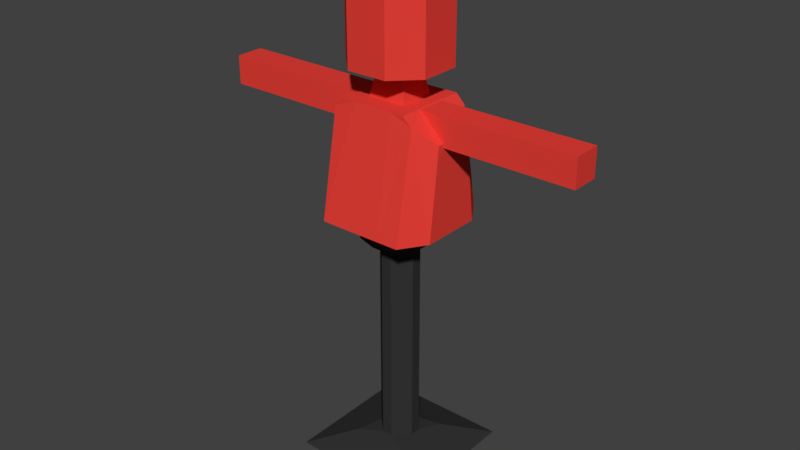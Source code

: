 # Source: dummy.blend  (saved by Blender 2.79.0; exported with 4.5.12 LTS)
import bpy
from mathutils import Matrix  # noqa: F401  (used for matrix-valued properties, if any)

bpy.ops.wm.read_factory_settings(use_empty=True)
scene = bpy.context.scene
scene.name = 'Scene'

# ---- collections
col_collection_1 = bpy.data.collections.new('Collection 1'); scene.collection.children.link(col_collection_1)

# ---- materials (node trees are filled in below, after node groups)
mat_dummystand = bpy.data.materials.new('dummyStand')
mat_dummystand.alpha_threshold = 0.0
mat_dummystand.use_transparent_shadow = False
mat_dummystand.diffuse_color = (0.0331, 0.0331, 0.0331, 1.0)
mat_dummystand.roughness = 0.5
mat_dummybody = bpy.data.materials.new('dummyBody')
mat_dummybody.alpha_threshold = 0.0
mat_dummybody.use_transparent_shadow = False
mat_dummybody.diffuse_color = (0.8, 0.05136, 0.0385, 1.0)
mat_dummybody.roughness = 0.5
mat_dummybody.line_color = (0.0, 0.0, 0.0, 1.0)

# ---- material node trees

# ---- world
world_world = bpy.data.worlds.new('World'); scene.world = world_world
world_world.color = (0.05088, 0.05088, 0.05088)
world_world.use_sun_shadow = False
world_world.sun_shadow_jitter_overblur = 0.0
world_world.cycles.sampling_method = 'MANUAL'

# ---- meshes
me_cube_001 = bpy.data.meshes.new('Cube.001')
me_cube_001.from_pydata([(0.2856, 0.2856, 0.0), (0.2856, -0.2856, 0.0), (-0.2856, 0.2856, 0.0), (-0.2856, -0.2856, 0.0), (0.02285, 0.084, 0.07), (0.084, 0.02285, 0.07), (0.126, 0.126, 0.05542), (0.084, -0.02285, 0.07), (0.02285, -0.084, 0.07), (0.126, -0.126, 0.05542), (-0.02285, -0.084, 0.07), (-0.084, -0.02285, 0.07), (-0.126, -0.126, 0.05542), (-0.084, 0.02285, 0.07), (-0.02285, 0.084, 0.07), (-0.126, 0.126, 0.05542), (0.084, 0.02285, 1.077), (0.02285, 0.084, 1.077), (0.02285, -0.084, 1.077), (0.084, -0.02285, 1.077), (-0.084, -0.02285, 1.077), (-0.02285, -0.084, 1.077), (-0.02285, 0.084, 1.077), (-0.084, 0.02285, 1.077), (-0.07578, -0.07578, 0.9298), (-0.07578, -0.1469, 1.001), (-0.1469, -0.07578, 1.001), (-0.07578, -0.1469, 1.152), (-0.07578, -0.07578, 1.224), (-0.1469, -0.07578, 1.152), (-0.07578, 0.07578, 0.9298), (-0.1469, 0.07578, 1.001), (-0.07578, 0.1469, 1.001), (-0.07578, 0.07578, 1.224), (-0.07578, 0.1469, 1.152), (-0.1469, 0.07578, 1.152), (0.07578, -0.07578, 0.9298), (0.1469, -0.07578, 1.001), (0.07578, -0.1469, 1.001), (0.07578, -0.07578, 1.224), (0.07578, -0.1469, 1.152), (0.1469, -0.07578, 1.152), (0.07578, 0.07578, 0.9298), (0.07578, 0.1469, 1.001), (0.1469, 0.07578, 1.001), (0.07578, 0.07578, 1.224), (0.1469, 0.07578, 1.152), (0.07578, 0.1469, 1.152)], [], [(16, 17, 22, 23, 20, 21, 18, 19), (15, 14, 4, 6, 0, 2), (11, 20, 23, 13), (12, 11, 13, 15, 2, 3), (5, 16, 19, 7), (0, 1, 3, 2), (8, 18, 21, 10), (9, 8, 10, 12, 3, 1), (17, 4, 14, 22), (4, 5, 6), (7, 8, 9), (10, 11, 12), (13, 14, 15), (4, 17, 16, 5), (7, 19, 18, 8), (10, 21, 20, 11), (13, 23, 22, 14), (6, 5, 7, 9, 1, 0), (38, 40, 27, 25), (44, 46, 41, 37), (45, 33, 28, 39), (26, 29, 35, 31), (32, 34, 47, 43), (24, 25, 26), (27, 28, 29), (30, 31, 32), (33, 34, 35), (36, 37, 38), (39, 40, 41), (42, 43, 44), (45, 46, 47), (30, 24, 26, 31), (25, 27, 29, 26), (28, 33, 35, 29), (34, 32, 31, 35), (42, 30, 32, 43), (33, 45, 47, 34), (46, 44, 43, 47), (36, 42, 44, 37), (45, 39, 41, 46), (40, 38, 37, 41), (24, 36, 38, 25), (39, 28, 27, 40), (30, 42, 36, 24)])
me_cube_001.materials.append(mat_dummystand)
me_cube_001.use_remesh_preserve_volume = False
me_cube_001.use_remesh_preserve_attributes = False
me_cube_001.use_mirror_vertex_groups = False
me_cube_001.update()
me_cube_002 = bpy.data.meshes.new('Cube.002')
me_cube_002.from_pydata([(-0.172, 0.1637, 1.075), (-0.172, -0.1637, 1.075), (0.172, 0.1637, 1.075), (0.172, -0.1637, 1.075), (-0.172, 0.1066, 1.385), (-0.172, -0.1066, 1.385), (0.172, 0.1066, 1.385), (0.172, -0.1066, 1.385), (-0.2494, 0.07912, 1.075), (-0.2494, -0.07912, 1.075), (0.2494, -0.07912, 1.075), (0.2494, 0.07912, 1.075), (-0.172, 0.05457, 1.075), (-0.172, -0.05457, 1.075), (0.172, -0.05457, 1.075), (0.172, 0.05457, 1.075), (-0.172, 0.03553, 1.385), (-0.172, -0.03553, 1.385), (0.172, -0.03553, 1.385), (0.172, 0.03553, 1.385), (0.08312, 0.2374, 1.075), (-0.08312, 0.2374, 1.075), (-0.08312, 0.1546, 1.559), (0.08312, 0.1546, 1.559), (-0.08312, -0.2374, 1.075), (0.08312, -0.2374, 1.075), (0.08312, -0.1546, 1.559), (-0.08312, -0.1546, 1.559), (0.05733, 0.1637, 1.075), (-0.05733, 0.1637, 1.075), (-0.05733, -0.1637, 1.075), (0.05733, -0.1637, 1.075), (0.05733, 0.1066, 1.385), (-0.05733, 0.1066, 1.385), (-0.05733, -0.1066, 1.385), (0.05733, -0.1066, 1.385), (0.05733, 0.03553, 1.385), (-0.05733, 0.03553, 1.385), (0.05733, -0.03553, 1.385), (-0.05733, -0.03553, 1.385), (-0.08312, 0.07474, 1.559), (0.08312, 0.07474, 1.559), (-0.08312, -0.07474, 1.559), (0.08312, -0.07474, 1.559), (-0.05803, 0.05803, 1.67), (0.05803, 0.05803, 1.67), (-0.05803, -0.05803, 1.67), (0.05803, -0.05803, 1.67), (-0.1861, 0.08621, 1.684), (-0.08621, 0.1861, 1.684), (-0.1158, 0.1158, 1.674), (0.08621, 0.1861, 1.684), (0.1861, 0.08621, 1.684), (0.1158, 0.1158, 1.674), (-0.08621, -0.1861, 1.684), (-0.1861, -0.08621, 1.684), (-0.1158, -0.1158, 1.674), (0.1861, -0.08621, 1.684), (0.08621, -0.1861, 1.684), (0.1158, -0.1158, 1.674), (-0.08621, 0.1861, 2.048), (-0.1861, 0.08621, 2.048), (0.1861, 0.08621, 2.048), (0.08621, 0.1861, 2.048), (-0.1861, -0.08621, 2.048), (-0.08621, -0.1861, 2.048), (0.08621, -0.1861, 2.048), (0.1861, -0.08621, 2.048), (-0.1421, -0.1546, 1.559), (-0.1421, 0.1546, 1.559), (0.1421, -0.1546, 1.559), (0.1421, 0.1546, 1.559), (-0.1421, -0.05152, 1.559), (-0.2494, -0.05152, 1.452), (-0.2494, 0.05152, 1.452), (-0.1421, 0.05152, 1.559), (0.1421, 0.05152, 1.559), (0.2494, 0.05152, 1.452), (0.2494, -0.05152, 1.452), (0.1421, -0.05152, 1.559), (-0.179, -0.2374, 1.075), (-0.2494, -0.1294, 1.075), (-0.1896, -0.1805, 1.075), (-0.2494, 0.1294, 1.075), (-0.179, 0.2374, 1.075), (-0.1896, 0.1805, 1.075), (0.2494, -0.1294, 1.075), (0.179, -0.2374, 1.075), (0.1896, -0.1805, 1.075), (0.179, 0.2374, 1.075), (0.2494, 0.1294, 1.075), (0.1896, 0.1805, 1.075), (-0.2494, -0.08423, 1.452), (-0.179, -0.1546, 1.522), (-0.179, 0.1546, 1.522), (-0.2494, 0.08423, 1.452), (0.179, -0.1546, 1.522), (0.2494, -0.08423, 1.452), (0.2494, 0.08423, 1.452), (0.179, 0.1546, 1.522), (-0.7964, -0.05993, 1.436), (-0.7964, -0.05993, 1.556), (-0.7964, 0.05993, 1.436), (-0.7964, 0.05993, 1.556), (0.7964, -0.05993, 1.436), (0.7964, -0.05993, 1.556), (0.7964, 0.05993, 1.436), (0.7964, 0.05993, 1.556)], [], [(42, 72, 68, 27), (10, 78, 97, 86), (22, 69, 75, 40), (14, 3, 7, 18), (24, 27, 68, 93, 80), (20, 23, 71, 99, 89), (8, 74, 95, 83), (38, 18, 7, 35), (12, 0, 4, 16), (30, 1, 5, 34), (28, 2, 6, 32), (87, 96, 70, 26, 25), (90, 98, 77, 11), (84, 94, 69, 22, 21), (68, 72, 73, 92, 93), (9, 73, 74, 8), (91, 90, 11, 15, 2), (11, 77, 78, 10), (85, 84, 21, 29, 0), (1, 13, 17, 5), (13, 12, 16, 17), (32, 6, 19, 36), (36, 19, 18, 38), (24, 80, 82, 1, 30), (9, 8, 12, 13), (2, 15, 19, 6), (15, 14, 18, 19), (76, 41, 43, 79), (20, 89, 91, 2, 28), (11, 10, 14, 15), (40, 75, 72, 42), (81, 92, 73, 9), (42, 43, 47, 46), (23, 22, 40, 41), (16, 37, 39, 17), (37, 36, 38, 39), (4, 33, 37, 16), (33, 32, 36, 37), (21, 22, 23, 20), (25, 26, 27, 24), (88, 87, 25, 31, 3), (0, 29, 33, 4), (29, 28, 32, 33), (3, 31, 35, 7), (31, 30, 34, 35), (17, 39, 34, 5), (39, 38, 35, 34), (8, 83, 85, 0, 12), (21, 20, 28, 29), (10, 86, 88, 3, 14), (25, 24, 30, 31), (43, 42, 27, 26), (71, 23, 41, 76), (79, 43, 26, 70), (48, 55, 64, 61), (41, 40, 44, 45), (43, 41, 45, 47), (40, 42, 46, 44), (44, 46, 56, 55, 48, 50), (57, 52, 62, 67), (62, 63, 60, 61, 64, 65, 66, 67), (54, 58, 66, 65), (46, 47, 59, 58, 54, 56), (47, 45, 53, 52, 57, 59), (45, 44, 50, 49, 51, 53), (48, 49, 50), (51, 52, 53), (54, 55, 56), (57, 58, 59), (54, 65, 64, 55), (60, 49, 48, 61), (57, 67, 66, 58), (51, 63, 62, 52), (51, 49, 60, 63), (79, 70, 96, 97, 78), (71, 76, 77, 98, 99), (75, 69, 94, 95, 74), (72, 75, 74, 73), (76, 79, 78, 77), (80, 81, 82), (83, 84, 85), (86, 87, 88), (89, 90, 91), (80, 93, 92, 81), (94, 84, 83, 95), (96, 87, 86, 97), (89, 99, 98, 90), (82, 81, 9, 13, 1), (100, 101, 103, 102), (102, 103, 107, 106), (106, 107, 105, 104), (104, 105, 101, 100), (102, 106, 104, 100), (107, 103, 101, 105)])
me_cube_002.materials.append(mat_dummybody)
me_cube_002.use_remesh_preserve_volume = False
me_cube_002.use_remesh_preserve_attributes = False
me_cube_002.use_mirror_vertex_groups = False
me_cube_002.update()
arm_armature = bpy.data.armatures.new('Armature')  # bones are not reproduced

# ---- objects
ob_dummy_rig = bpy.data.objects.new('dummy_rig', arm_armature)
ob_stand = bpy.data.objects.new('stand', me_cube_001)
ob_body = bpy.data.objects.new('body', me_cube_002)

# ---- transforms, parenting, visibility, modifiers, constraints
ob_dummy_rig.location = (0.0, 0.0, 0.0)
ob_dummy_rig.display_type = 'WIRE'
ob_dummy_rig.show_in_front = True
ob_dummy_rig.lineart.crease_threshold = 0.0
ob_stand.parent = ob_dummy_rig
ob_stand.location = (0.0, 0.0, 0.0)
ob_stand.lock_rotations_4d = False
ob_stand.empty_display_type = 'ARROWS'
ob_stand.lineart.crease_threshold = 0.0
ob_body.parent = ob_dummy_rig
ob_body.location = (0.0, 0.0, 0.0)
ob_body.lock_rotations_4d = False
ob_body.empty_display_type = 'ARROWS'
ob_body.lineart.crease_threshold = 0.0

# ---- collection membership
col_collection_1.objects.link(ob_dummy_rig)
col_collection_1.objects.link(ob_stand)
col_collection_1.objects.link(ob_body)

# ---- scene / render settings (as saved in the file)
scene.frame_start = 1; scene.frame_end = 46; scene.frame_set(0)
scene.render.engine = 'BLENDER_EEVEE_NEXT'
scene.render.resolution_percentage = 50
scene.render.fps = 30
scene.render.dither_intensity = 0.0
scene.cycles.use_denoising = False
scene.cycles.samples = 128
scene.cycles.sampling_pattern = 'TABULATED_SOBOL'
scene.cycles.use_adaptive_sampling = False
scene.cycles.use_light_tree = False
scene.cycles.blur_glossy = 0.0
scene.cycles.sample_clamp_indirect = 0.0
scene.view_settings.view_transform = 'Standard'
bpy.context.view_layer.update()

# ---- added for rendering (the .blend has no active camera and no usable light): camera, sun
cam_auto = bpy.data.cameras.new('AutoCamera')
cam_auto.lens = 50.0
cam_auto.sensor_width = 36.0
cam_auto.clip_end = 1000.0
ob_auto_camera = bpy.data.objects.new('AutoCamera', cam_auto)
scene.collection.objects.link(ob_auto_camera)
ob_auto_camera.location = (2.45827, -2.94993, 2.99086)
ob_auto_camera.rotation_euler = (1.09748, -7.21219e-08, 0.694738)
scene.camera = ob_auto_camera
light_auto_sun = bpy.data.lights.new('AutoSun', 'SUN')
light_auto_sun.energy = 3.0
light_auto_sun.angle = 0.0523599
ob_auto_sun = bpy.data.objects.new('AutoSun', light_auto_sun)
scene.collection.objects.link(ob_auto_sun)
ob_auto_sun.rotation_euler = (0.872665, 0.174533, 0.523599)
bpy.context.view_layer.update()
